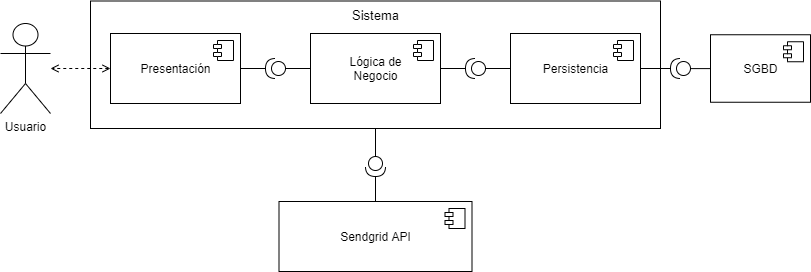

The diagram above was exported from draw.io. Its source (the exported page's mxGraphModel, read from the mxfile embedded in the PNG):
<mxGraphModel dx="862" dy="482" grid="0" gridSize="10" guides="1" tooltips="1" connect="1" arrows="1" fold="1" page="0" pageScale="1" pageWidth="827" pageHeight="1169" math="0" shadow="0">
  <root>
    <mxCell id="AzCXleMH391qMeO1yaVx-0" />
    <mxCell id="AzCXleMH391qMeO1yaVx-1" parent="AzCXleMH391qMeO1yaVx-0" />
    <mxCell id="cTSSW-Ml1HqVrtSYKz_m-3" value="&lt;div&gt;&lt;font style=&quot;font-size: 13px&quot;&gt;Sistema&lt;/font&gt;&lt;/div&gt;&lt;div&gt;&lt;br&gt;&lt;/div&gt;&lt;div&gt;&lt;br&gt;&lt;/div&gt;&lt;div&gt;&lt;br&gt;&lt;/div&gt;&lt;div&gt;&lt;br&gt;&lt;/div&gt;&lt;div&gt;&lt;br&gt;&lt;/div&gt;&lt;div&gt;&lt;br&gt;&lt;/div&gt;&lt;div&gt;&lt;br&gt;&lt;/div&gt;" style="html=1;" parent="AzCXleMH391qMeO1yaVx-1" vertex="1">
      <mxGeometry x="100" y="242.5" width="570" height="127.5" as="geometry" />
    </mxCell>
    <mxCell id="cTSSW-Ml1HqVrtSYKz_m-0" value="Usuario" style="shape=umlActor;verticalLabelPosition=bottom;verticalAlign=top;html=1;" parent="AzCXleMH391qMeO1yaVx-1" vertex="1">
      <mxGeometry x="10" y="265" width="50" height="90" as="geometry" />
    </mxCell>
    <mxCell id="cTSSW-Ml1HqVrtSYKz_m-4" style="edgeStyle=orthogonalEdgeStyle;rounded=0;orthogonalLoop=1;jettySize=auto;html=1;startArrow=open;startFill=0;endArrow=open;endFill=0;dashed=1;" parent="AzCXleMH391qMeO1yaVx-1" source="cTSSW-Ml1HqVrtSYKz_m-1" target="cTSSW-Ml1HqVrtSYKz_m-0" edge="1">
      <mxGeometry relative="1" as="geometry" />
    </mxCell>
    <mxCell id="cTSSW-Ml1HqVrtSYKz_m-1" value="Presentación" style="html=1;dropTarget=0;" parent="AzCXleMH391qMeO1yaVx-1" vertex="1">
      <mxGeometry x="120" y="275" width="130" height="70" as="geometry" />
    </mxCell>
    <mxCell id="cTSSW-Ml1HqVrtSYKz_m-2" value="" style="shape=module;jettyWidth=8;jettyHeight=4;" parent="cTSSW-Ml1HqVrtSYKz_m-1" vertex="1">
      <mxGeometry x="1" width="20" height="20" relative="1" as="geometry">
        <mxPoint x="-27" y="7" as="offset" />
      </mxGeometry>
    </mxCell>
    <mxCell id="cTSSW-Ml1HqVrtSYKz_m-9" style="edgeStyle=orthogonalEdgeStyle;rounded=0;orthogonalLoop=1;jettySize=auto;html=1;startArrow=none;startFill=0;endArrow=none;endFill=0;" parent="AzCXleMH391qMeO1yaVx-1" source="cTSSW-Ml1HqVrtSYKz_m-5" target="cTSSW-Ml1HqVrtSYKz_m-1" edge="1">
      <mxGeometry relative="1" as="geometry" />
    </mxCell>
    <mxCell id="cTSSW-Ml1HqVrtSYKz_m-5" value="" style="shape=providedRequiredInterface;html=1;verticalLabelPosition=bottom;rotation=180;" parent="AzCXleMH391qMeO1yaVx-1" vertex="1">
      <mxGeometry x="275" y="300" width="20" height="20" as="geometry" />
    </mxCell>
    <mxCell id="cTSSW-Ml1HqVrtSYKz_m-8" style="edgeStyle=orthogonalEdgeStyle;rounded=0;orthogonalLoop=1;jettySize=auto;html=1;startArrow=none;startFill=0;endArrow=none;endFill=0;" parent="AzCXleMH391qMeO1yaVx-1" source="cTSSW-Ml1HqVrtSYKz_m-6" target="cTSSW-Ml1HqVrtSYKz_m-5" edge="1">
      <mxGeometry relative="1" as="geometry" />
    </mxCell>
    <mxCell id="cTSSW-Ml1HqVrtSYKz_m-13" style="edgeStyle=orthogonalEdgeStyle;rounded=0;orthogonalLoop=1;jettySize=auto;html=1;startArrow=none;startFill=0;endArrow=none;endFill=0;" parent="AzCXleMH391qMeO1yaVx-1" source="cTSSW-Ml1HqVrtSYKz_m-6" target="cTSSW-Ml1HqVrtSYKz_m-10" edge="1">
      <mxGeometry relative="1" as="geometry" />
    </mxCell>
    <mxCell id="cTSSW-Ml1HqVrtSYKz_m-6" value="&lt;div&gt;Lógica de&lt;/div&gt;&lt;div&gt;Negocio&lt;br&gt;&lt;/div&gt;" style="html=1;dropTarget=0;" parent="AzCXleMH391qMeO1yaVx-1" vertex="1">
      <mxGeometry x="320" y="275" width="130" height="70" as="geometry" />
    </mxCell>
    <mxCell id="cTSSW-Ml1HqVrtSYKz_m-7" value="" style="shape=module;jettyWidth=8;jettyHeight=4;" parent="cTSSW-Ml1HqVrtSYKz_m-6" vertex="1">
      <mxGeometry x="1" width="20" height="20" relative="1" as="geometry">
        <mxPoint x="-27" y="7" as="offset" />
      </mxGeometry>
    </mxCell>
    <mxCell id="cTSSW-Ml1HqVrtSYKz_m-14" style="edgeStyle=orthogonalEdgeStyle;rounded=0;orthogonalLoop=1;jettySize=auto;html=1;startArrow=none;startFill=0;endArrow=none;endFill=0;" parent="AzCXleMH391qMeO1yaVx-1" source="cTSSW-Ml1HqVrtSYKz_m-10" target="cTSSW-Ml1HqVrtSYKz_m-11" edge="1">
      <mxGeometry relative="1" as="geometry" />
    </mxCell>
    <mxCell id="cTSSW-Ml1HqVrtSYKz_m-10" value="" style="shape=providedRequiredInterface;html=1;verticalLabelPosition=bottom;rotation=180;" parent="AzCXleMH391qMeO1yaVx-1" vertex="1">
      <mxGeometry x="475" y="300" width="20" height="20" as="geometry" />
    </mxCell>
    <mxCell id="cTSSW-Ml1HqVrtSYKz_m-18" style="edgeStyle=orthogonalEdgeStyle;rounded=0;orthogonalLoop=1;jettySize=auto;html=1;startArrow=none;startFill=0;endArrow=none;endFill=0;" parent="AzCXleMH391qMeO1yaVx-1" source="cTSSW-Ml1HqVrtSYKz_m-11" target="cTSSW-Ml1HqVrtSYKz_m-15" edge="1">
      <mxGeometry relative="1" as="geometry" />
    </mxCell>
    <mxCell id="cTSSW-Ml1HqVrtSYKz_m-11" value="Persistencia" style="html=1;dropTarget=0;" parent="AzCXleMH391qMeO1yaVx-1" vertex="1">
      <mxGeometry x="520" y="275" width="130" height="70" as="geometry" />
    </mxCell>
    <mxCell id="cTSSW-Ml1HqVrtSYKz_m-12" value="" style="shape=module;jettyWidth=8;jettyHeight=4;" parent="cTSSW-Ml1HqVrtSYKz_m-11" vertex="1">
      <mxGeometry x="1" width="20" height="20" relative="1" as="geometry">
        <mxPoint x="-27" y="7" as="offset" />
      </mxGeometry>
    </mxCell>
    <mxCell id="cTSSW-Ml1HqVrtSYKz_m-15" value="" style="shape=providedRequiredInterface;html=1;verticalLabelPosition=bottom;rotation=180;" parent="AzCXleMH391qMeO1yaVx-1" vertex="1">
      <mxGeometry x="680" y="300" width="20" height="20" as="geometry" />
    </mxCell>
    <mxCell id="cTSSW-Ml1HqVrtSYKz_m-19" style="edgeStyle=orthogonalEdgeStyle;rounded=0;orthogonalLoop=1;jettySize=auto;html=1;startArrow=none;startFill=0;endArrow=none;endFill=0;" parent="AzCXleMH391qMeO1yaVx-1" source="cTSSW-Ml1HqVrtSYKz_m-16" target="cTSSW-Ml1HqVrtSYKz_m-15" edge="1">
      <mxGeometry relative="1" as="geometry" />
    </mxCell>
    <mxCell id="cTSSW-Ml1HqVrtSYKz_m-16" value="SGBD" style="html=1;dropTarget=0;" parent="AzCXleMH391qMeO1yaVx-1" vertex="1">
      <mxGeometry x="720" y="276.25" width="100" height="67.5" as="geometry" />
    </mxCell>
    <mxCell id="cTSSW-Ml1HqVrtSYKz_m-17" value="" style="shape=module;jettyWidth=8;jettyHeight=4;" parent="cTSSW-Ml1HqVrtSYKz_m-16" vertex="1">
      <mxGeometry x="1" width="20" height="20" relative="1" as="geometry">
        <mxPoint x="-27" y="7" as="offset" />
      </mxGeometry>
    </mxCell>
    <mxCell id="03C4bjrLRQyRfddLnb6p-5" style="edgeStyle=orthogonalEdgeStyle;rounded=0;orthogonalLoop=1;jettySize=auto;html=1;endArrow=none;endFill=0;" parent="AzCXleMH391qMeO1yaVx-1" source="03C4bjrLRQyRfddLnb6p-4" target="cTSSW-Ml1HqVrtSYKz_m-3" edge="1">
      <mxGeometry relative="1" as="geometry" />
    </mxCell>
    <mxCell id="03C4bjrLRQyRfddLnb6p-9" style="edgeStyle=orthogonalEdgeStyle;rounded=0;orthogonalLoop=1;jettySize=auto;html=1;endArrow=none;endFill=0;" parent="AzCXleMH391qMeO1yaVx-1" source="03C4bjrLRQyRfddLnb6p-4" target="03C4bjrLRQyRfddLnb6p-7" edge="1">
      <mxGeometry relative="1" as="geometry" />
    </mxCell>
    <mxCell id="03C4bjrLRQyRfddLnb6p-4" value="" style="shape=providedRequiredInterface;html=1;verticalLabelPosition=bottom;rotation=90;" parent="AzCXleMH391qMeO1yaVx-1" vertex="1">
      <mxGeometry x="375" y="398" width="20" height="20" as="geometry" />
    </mxCell>
    <mxCell id="03C4bjrLRQyRfddLnb6p-7" value="Sendgrid API" style="html=1;dropTarget=0;" parent="AzCXleMH391qMeO1yaVx-1" vertex="1">
      <mxGeometry x="288.5" y="443" width="193" height="70" as="geometry" />
    </mxCell>
    <mxCell id="03C4bjrLRQyRfddLnb6p-8" value="" style="shape=module;jettyWidth=8;jettyHeight=4;" parent="03C4bjrLRQyRfddLnb6p-7" vertex="1">
      <mxGeometry x="1" width="20" height="20" relative="1" as="geometry">
        <mxPoint x="-27" y="7" as="offset" />
      </mxGeometry>
    </mxCell>
  </root>
</mxGraphModel>